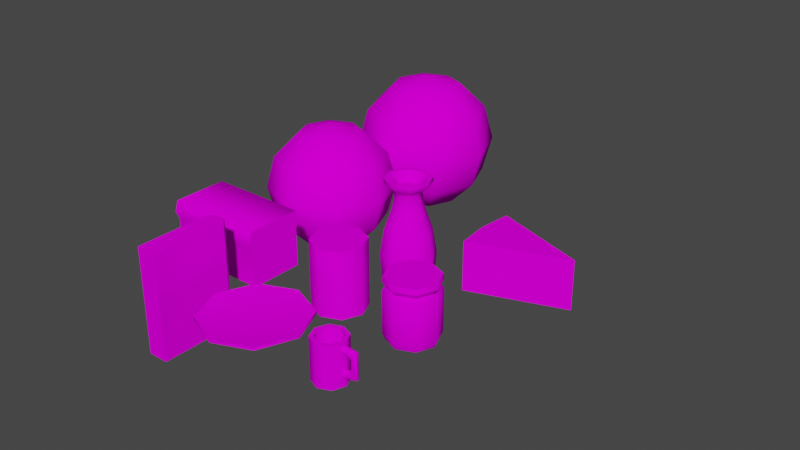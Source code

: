 # Source: items.blend  (saved by Blender 2.92.15; exported with 4.5.12 LTS)
import bpy
from mathutils import Matrix  # noqa: F401  (used for matrix-valued properties, if any)

bpy.ops.wm.read_factory_settings(use_empty=True)
scene = bpy.context.scene
scene.name = 'Scene'

# ---- images (referenced by path relative to the original .blend; pixels are not part of the script)
import os
ASSET_DIR = os.environ.get("B2B_ASSET_DIR", "")  # directory of the original .blend (textures are referenced by path, not embedded)
HERE = os.path.dirname(os.path.abspath(__file__))  # packed textures are extracted next to this script under _unpacked/

def load_image(name, relpath, width, height, colorspace="sRGB"):
    """Load a texture the original file referenced (path relative to the .blend, or extracted next to this script)."""
    p = next((c for c in (os.path.join(HERE, relpath), os.path.join(ASSET_DIR, relpath)) if relpath and os.path.exists(c)), "")
    if p:
        img = bpy.data.images.load(p, check_existing=True)
        img.name = name
    else:  # same state as the original file: an image datablock whose file is absent (Cycles renders it pink)
        img = bpy.data.images.new(name, width, height)
        img.source = "FILE"
        img.filepath = "//" + (relpath or name)
    img.colorspace_settings.name = colorspace
    return img
img_tileset_png = load_image('tileset.png', 'tileset.png', 1024, 1024, 'sRGB')

# ---- materials (node trees are filled in below, after node groups)
mat_material = bpy.data.materials.new('Material')
mat_material.use_transparent_shadow = False

# ---- node groups
ng_auto_smooth = bpy.data.node_groups.new('Auto Smooth', 'GeometryNodeTree')
_s = ng_auto_smooth.interface.new_socket(name='Geometry', in_out='OUTPUT', socket_type='NodeSocketGeometry')
_s = ng_auto_smooth.interface.new_socket(name='Geometry', in_out='INPUT', socket_type='NodeSocketGeometry')
_s = ng_auto_smooth.interface.new_socket(name='Angle', in_out='INPUT', socket_type='NodeSocketFloat')
_s.subtype = 'ANGLE'
_s.min_value = 0.0
_s.max_value = 3.142
ng_auto_smooth.is_modifier = True
_N = ng_auto_smooth.nodes; _L = ng_auto_smooth.links
n0 = _N.new('NodeGroupOutput'); n0.name = 'Group Output'; n0.location = (480, -100)
n1 = _N.new('NodeGroupInput'); n1.name = 'Group Input'; n1.location = (-420, -300)
n2 = _N.new('NodeGroupInput'); n2.name = 'Group Input.001'; n2.location = (-60, -100)
n3 = _N.new('GeometryNodeSetShadeSmooth'); n3.name = 'Set Shade Smooth'; n3.location = (120, -100)
n3.domain = 'EDGE'
n4 = _N.new('GeometryNodeSetShadeSmooth'); n4.name = 'Set Shade Smooth.001'; n4.location = (300, -100)
n5 = _N.new('GeometryNodeInputMeshEdgeAngle'); n5.name = 'Edge Angle'; n5.location = (-420, -220)
n6 = _N.new('GeometryNodeInputEdgeSmooth'); n6.name = 'Is Edge Smooth'; n6.location = (-60, -160)
n7 = _N.new('GeometryNodeInputShadeSmooth'); n7.name = 'Is Face Smooth'; n7.location = (-240, -340)
n8 = _N.new('FunctionNodeBooleanMath'); n8.name = 'Boolean Math'; n8.location = (-60, -220)
n9 = _N.new('FunctionNodeCompare'); n9.name = 'Compare'; n9.location = (-240, -180)
n9.operation = 'LESS_EQUAL'
_L.new(n5.outputs[0], n9.inputs[0])
_L.new(n4.outputs[0], n0.inputs[0])
_L.new(n1.outputs[1], n9.inputs[1])
_L.new(n9.outputs[0], n8.inputs[0])
_L.new(n7.outputs[0], n8.inputs[1])
_L.new(n2.outputs[0], n3.inputs[0])
_L.new(n6.outputs[0], n3.inputs[1])
_L.new(n3.outputs[0], n4.inputs[0])
_L.new(n8.outputs[0], n3.inputs[2])
n0.is_active_output = True

# ---- material node trees
mat_material.use_nodes = True; mat_material.node_tree.nodes.clear()
_N = mat_material.node_tree.nodes; _L = mat_material.node_tree.links
n0 = _N.new('ShaderNodeBsdfPrincipled'); n0.name = 'Principled BSDF'; n0.location = (10, 300)
n0.distribution = 'GGX'
n0.subsurface_method = 'BURLEY'
n0.inputs[2].default_value = 1.0
n0.inputs[3].default_value = 1.45
n0.inputs[13].default_value = 0.0
n0.inputs[27].default_value = (0.0, 0.0, 0.0, 1.0)
n0.inputs[28].default_value = 1.0
n1 = _N.new('ShaderNodeOutputMaterial'); n1.name = 'Material Output'; n1.location = (300, 300)
n2 = _N.new('ShaderNodeTexImage'); n2.name = 'Image Texture'; n2.location = (-338, 319)
n2.image = img_tileset_png
n2.interpolation = 'Closest'
_L.new(n0.outputs[0], n1.inputs[0])
_L.new(n2.outputs[0], n0.inputs[0])
n1.is_active_output = True

# ---- world
world_world = bpy.data.worlds.new('World'); scene.world = world_world
world_world.use_nodes = True; world_world.node_tree.nodes.clear()
_N = world_world.node_tree.nodes; _L = world_world.node_tree.links
n0 = _N.new('ShaderNodeOutputWorld'); n0.name = 'World Output'; n0.location = (300, 300)
n1 = _N.new('ShaderNodeBackground'); n1.name = 'Background'; n1.location = (10, 300)
n1.inputs[0].default_value = (0.05088, 0.05088, 0.05088, 1.0)
_L.new(n1.outputs[0], n0.inputs[0])
n0.is_active_output = True
world_world.color = (0.05088, 0.05088, 0.05088)
world_world.use_sun_shadow = False
world_world.sun_shadow_jitter_overblur = 0.0

# ---- meshes
me_plate = bpy.data.meshes.new('Plate')
me_plate.from_pydata([(3.192e-08, 0.3811, 0.02258), (3.818e-08, 0.2066, -0.04628), (0.2695, 0.2695, 0.02258), (0.1461, 0.1461, -0.04628), (0.3811, -4.807e-08, 0.02258), (0.2066, -5.588e-08, -0.04628), (0.2695, -0.2695, 0.02258), (0.1461, -0.1461, -0.04628), (3.213e-08, -5.96e-08, -0.04628), (3.277e-08, -0.3811, 0.02258), (4.75e-08, -0.2066, -0.04628), (-0.2695, -0.2695, 0.02258), (-0.1461, -0.1461, -0.04628), (-0.3811, -4.807e-08, 0.02258), (-0.2066, -5.588e-08, -0.04628), (-0.2695, 0.2695, 0.02258), (-0.1461, 0.1461, -0.04628), (3.61e-08, 0.2685, -0.01597), (0.1898, 0.1898, -0.01597), (0.2685, -5.147e-08, -0.01597), (0.1898, -0.1898, -0.01597), (4.148e-08, -0.2685, -0.01597), (-0.1898, -0.1898, -0.01597), (-0.2685, -5.147e-08, -0.01597), (-0.1898, 0.1898, -0.01597), (3.249e-08, 0.2695, 0.02648), (3.249e-08, 0.3811, 0.04378), (0.1905, 0.1905, 0.02648), (0.2695, 0.2695, 0.04378), (0.2695, -5.937e-08, 0.02648), (0.3811, -4.802e-08, 0.04378), (0.1905, -0.1905, 0.02648), (0.2695, -0.2695, 0.04378), (4.469e-08, -0.2695, 0.02648), (3.333e-08, -0.3811, 0.04378), (8.928e-09, -8.378e-08, 0.01913), (-0.1905, -0.1905, 0.02648), (-0.2695, -0.2695, 0.04378), (-0.2695, -5.937e-08, 0.02648), (-0.3811, -4.802e-08, 0.04378), (-0.1905, 0.1905, 0.02648), (-0.2695, 0.2695, 0.04378)], [], [(17, 0, 2, 18), (8, 1, 3), (18, 2, 4, 19), (8, 3, 5), (19, 4, 6, 20), (8, 5, 7), (20, 6, 9, 21), (8, 7, 10), (9, 6, 32, 34), (4, 2, 28, 30), (8, 10, 12), (8, 12, 14), (15, 13, 39, 41), (22, 11, 13, 23), (6, 4, 30, 32), (8, 14, 16), (2, 0, 26, 28), (23, 13, 15, 24), (13, 11, 37, 39), (8, 16, 1), (0, 15, 41, 26), (24, 15, 0, 17), (11, 9, 34, 37), (16, 24, 17, 1), (14, 23, 24, 16), (12, 22, 23, 14), (21, 9, 11, 22), (7, 20, 21, 10), (5, 19, 20, 7), (3, 18, 19, 5), (1, 17, 18, 3), (10, 21, 22, 12), (25, 35, 27), (26, 25, 27, 28), (27, 35, 29), (28, 27, 29, 30), (29, 35, 31), (30, 29, 31, 32), (31, 35, 33), (32, 31, 33, 34), (34, 33, 36, 37), (33, 35, 36), (37, 36, 38, 39), (36, 35, 38), (39, 38, 40, 41), (38, 35, 40), (41, 40, 25, 26), (40, 35, 25)])
me_plate.polygons.foreach_set('use_smooth', [True] * 48)
_k = set([(0, 2), (0, 15), (1, 3), (1, 16), (2, 4), (3, 5), (4, 6), (5, 7), (6, 9), (7, 10), (9, 11), (10, 12), (11, 13), (12, 14), (13, 15), (14, 16), (26, 28), (26, 41), (28, 30), (30, 32), (32, 34), (34, 37), (37, 39), (39, 41)])
me_plate.attributes.new('sharp_edge', 'BOOLEAN', 'EDGE').data.foreach_set('value', [ (min(e.vertices), max(e.vertices)) in _k for e in me_plate.edges])
_uv = me_plate.uv_layers.new(name='UVMap')
_uv.uv.foreach_set('vector', [0.007812, 0.9922, 0.007812, 0.9922, 0.007812, 0.9922, 0.007812, 0.9922, 0.007812, 0.9922, 0.007812, 0.9922, 0.007812, 0.9922, 0.007812, 0.9922, 0.007812, 0.9922, 0.007812, 0.9922, 0.007812, 0.9922, 0.007812, 0.9922, 0.007812, 0.9922, 0.007812, 0.9922, 0.007812, 0.9922, 0.007812, 0.9922, 0.007812, 0.9922, 0.007812, 0.9922, 0.007812, 0.9922, 0.007812, 0.9922, 0.007812, 0.9922, 0.007812, 0.9922, 0.007812, 0.9922, 0.007812, 0.9922, 0.007812, 0.9922, 0.007812, 0.9922, 0.007812, 0.9922, 0.007812, 0.9922, 0.007812, 0.9922, 0.007812, 0.9922, 0.007812, 0.9922, 0.007812, 0.9922, 0.007812, 0.9922, 0.007812, 0.9922, 0.007812, 0.9922, 0.007812, 0.9922, 0.007812, 0.9922, 0.007812, 0.9922, 0.007812, 0.9922, 0.007812, 0.9922, 0.007812, 0.9922, 0.007812, 0.9922, 0.007812, 0.9922, 0.007812, 0.9922, 0.007812, 0.9922, 0.007812, 0.9922, 0.007812, 0.9922, 0.007812, 0.9922, 0.007812, 0.9922, 0.007812, 0.9922, 0.007812, 0.9922, 0.007812, 0.9922, 0.007812, 0.9922, 0.007812, 0.9922, 0.007812, 0.9922, 0.007812, 0.9922, 0.007812, 0.9922, 0.007812, 0.9922, 0.007812, 0.9922, 0.007812, 0.9922, 0.007812, 0.9922, 0.007812, 0.9922, 0.007812, 0.9922, 0.007812, 0.9922, 0.007812, 0.9922, 0.007812, 0.9922, 0.007812, 0.9922, 0.007812, 0.9922, 0.007812, 0.9922, 0.007812, 0.9922, 0.007812, 0.9922, 0.007812, 0.9922, 0.007812, 0.9922, 0.007812, 0.9922, 0.007812, 0.9922, 0.007812, 0.9922, 0.007812, 0.9922, 0.007812, 0.9922, 0.007812, 0.9922, 0.007812, 0.9922, 0.007812, 0.9922, 0.007812, 0.9922, 0.007812, 0.9922, 0.007812, 0.9922, 0.007812, 0.9922, 0.007812, 0.9922, 0.007812, 0.9922, 0.007812, 0.9922, 0.007812, 0.9922, 0.007812, 0.9922, 0.007812, 0.9922, 0.007812, 0.9922, 0.007812, 0.9922, 0.007812, 0.9922, 0.007812, 0.9922, 0.007812, 0.9922, 0.007812, 0.9922, 0.007812, 0.9922, 0.007812, 0.9922, 0.007812, 0.9922, 0.007812, 0.9922, 0.007812, 0.9922, 0.007812, 0.9922, 0.007812, 0.9922, 0.007812, 0.9922, 0.007812, 0.9922, 0.007812, 0.9922, 0.007812, 0.9922, 0.007812, 0.9922, 0.007812, 0.9922, 0.007812, 0.9922, 0.007812, 0.9922, 0.007812, 0.9922, 0.007812, 0.9922, 0.007812, 0.9922, 0.007812, 0.9922, 0.007812, 0.9922, 0.007812, 0.9922, 0.007812, 0.9922, 0.007812, 0.9922, 0.2068, 0.8797, 0.1875, 0.9375, 0.1682, 0.8797, 0.2188, 0.875, 0.2031, 0.8906, 0.1719, 0.8906, 0.1562, 0.875, 0.1682, 0.8797, 0.1875, 0.9375, 0.1297, 0.9182, 0.1562, 0.875, 0.1719, 0.8906, 0.1406, 0.9219, 0.125, 0.9062, 0.1297, 0.9182, 0.1875, 0.9375, 0.1297, 0.9568, 0.125, 0.9062, 0.1406, 0.9219, 0.1406, 0.9531, 0.125, 0.9688, 0.1297, 0.9568, 0.1875, 0.9375, 0.1682, 0.9953, 0.125, 0.9688, 0.1406, 0.9531, 0.1719, 0.9844, 0.1562, 1.0, 0.1562, 1.0, 0.1719, 0.9844, 0.2031, 0.9844, 0.2188, 1.0, 0.1682, 0.9953, 0.1875, 0.9375, 0.2068, 0.9953, 0.2188, 1.0, 0.2031, 0.9844, 0.2344, 0.9531, 0.25, 0.9688, 0.2068, 0.9953, 0.1875, 0.9375, 0.2453, 0.9568, 0.25, 0.9688, 0.2344, 0.9531, 0.2344, 0.9219, 0.25, 0.9062, 0.2453, 0.9568, 0.1875, 0.9375, 0.2453, 0.9182, 0.25, 0.9062, 0.2344, 0.9219, 0.2031, 0.8906, 0.2188, 0.875, 0.2453, 0.9182, 0.1875, 0.9375, 0.2068, 0.8797])
me_plate.materials.append(mat_material)
me_plate.use_remesh_fix_poles = True
me_plate.use_remesh_preserve_attributes = False
me_plate.use_mirror_vertex_groups = False
me_plate.update()
me_mug = bpy.data.meshes.new('Mug')
me_mug.from_pydata([(3.505e-09, 0.124, -0.1593), (-6.334e-10, 0.124, 0.1489), (0.0877, 0.0877, -0.1593), (0.0877, 0.0877, 0.1489), (0.124, -5.364e-09, -0.1593), (0.124, -5.364e-09, 0.1489), (0.0877, -0.0877, -0.1593), (0.0877, -0.0877, 0.1489), (-7.338e-09, -0.124, -0.1593), (-1.148e-08, -0.124, 0.1489), (-0.0877, -0.0877, -0.1593), (-0.0877, -0.0877, 0.1489), (-0.124, 1.537e-09, -0.1593), (-0.124, 1.537e-09, 0.1489), (-0.0877, 0.0877, -0.1593), (-0.0877, 0.0877, 0.1489), (0.06776, 0.06776, 0.1489), (-4.894e-10, 0.09583, 0.1489), (0.09583, -3.646e-09, 0.1489), (0.06776, -0.06776, 0.1489), (-8.868e-09, -0.09583, 0.1489), (-0.06776, -0.06776, 0.1489), (-0.09583, 1.686e-09, 0.1489), (-0.06776, 0.06776, 0.1489), (0.06776, 0.06776, -0.1262), (1.32e-08, 0.09583, -0.1262), (0.09583, -3.646e-09, -0.1262), (0.06776, -0.06776, -0.1262), (4.818e-09, -0.09583, -0.1262), (-0.06776, -0.06776, -0.1262), (-0.09583, 1.686e-09, -0.1262), (-0.06776, 0.06776, -0.1262), (0.1075, 0.02453, -0.08165), (0.1061, 0.02518, 0.1013), (0.1075, 0.01734, -0.1), (0.1061, 0.01781, 0.1202), (0.1075, 5.201e-09, -0.105), (0.1061, -5.044e-09, 0.1253), (0.1075, -0.01734, -0.1), (0.1061, -0.01781, 0.1202), (0.1075, -0.02453, -0.08165), (0.1061, -0.02518, 0.1013), (0.1075, -0.01734, -0.0604), (0.1061, -0.01781, 0.0795), (0.1074, 1.811e-10, -0.05048), (0.1061, 2.912e-09, 0.06931), (0.1075, 0.01734, -0.0604), (0.1061, 0.01781, 0.0795), (0.1962, 0.02209, -0.05362), (0.1962, 0.02209, 0.08576), (0.2118, 0.01562, 0.11), (0.2118, 0.01562, -0.07175), (0.2182, -6.045e-10, 0.1169), (0.2182, -6.045e-10, -0.07798), (0.2118, -0.01562, 0.11), (0.2118, -0.01562, -0.07175), (0.1962, -0.02209, 0.08576), (0.1962, -0.02209, -0.05362), (0.1805, -0.01562, 0.05873), (0.1805, -0.01562, -0.02659), (0.1741, 6.992e-10, 0.05873), (0.1741, 6.992e-10, -0.02659), (0.1805, 0.01562, 0.05873), (0.1805, 0.01562, -0.02659)], [], [(0, 1, 3, 2), (2, 3, 5, 4), (4, 5, 7, 6), (6, 7, 9, 8), (8, 9, 11, 10), (10, 11, 13, 12), (5, 3, 16, 18), (12, 13, 15, 14), (14, 15, 1, 0), (0, 2, 4, 6, 8, 10, 12, 14), (22, 21, 29, 30), (11, 9, 20, 21), (1, 15, 23, 17), (3, 1, 17, 16), (7, 5, 18, 19), (13, 11, 21, 22), (9, 7, 19, 20), (15, 13, 22, 23), (24, 25, 31, 30, 29, 28, 27, 26), (20, 19, 27, 28), (18, 16, 24, 26), (23, 22, 30, 31), (21, 20, 28, 29), (19, 18, 26, 27), (16, 17, 25, 24), (17, 23, 31, 25), (49, 33, 35, 50), (50, 35, 37, 52), (52, 37, 39, 54), (54, 39, 41, 56), (56, 41, 43, 58), (58, 43, 45, 60), (35, 33, 47, 45, 43, 41, 39, 37), (60, 45, 47, 62), (62, 47, 33, 49), (32, 34, 36, 38, 40, 42, 44, 46), (46, 63, 48, 32), (63, 62, 49, 48), (44, 61, 63, 46), (61, 60, 62, 63), (42, 59, 61, 44), (59, 58, 60, 61), (40, 57, 59, 42), (57, 56, 58, 59), (38, 55, 57, 40), (55, 54, 56, 57), (36, 53, 55, 38), (53, 52, 54, 55), (34, 51, 53, 36), (51, 50, 52, 53), (32, 48, 51, 34), (48, 49, 50, 51)])
me_mug.polygons.foreach_set('use_smooth', [True] * 52)
_uv = me_mug.uv_layers.new(name='UVMap')
_uv.uv.foreach_set('vector', [0.007812, 0.9922, 0.007812, 0.9922, 0.007812, 0.9922, 0.007812, 0.9922, 0.007812, 0.9922, 0.007812, 0.9922, 0.007812, 0.9922, 0.007812, 0.9922, 0.007812, 0.9922, 0.007812, 0.9922, 0.007812, 0.9922, 0.007812, 0.9922, 0.007812, 0.9922, 0.007812, 0.9922, 0.007812, 0.9922, 0.007812, 0.9922, 0.007812, 0.9922, 0.007812, 0.9922, 0.007812, 0.9922, 0.007812, 0.9922, 0.007812, 0.9922, 0.007812, 0.9922, 0.007812, 0.9922, 0.007812, 0.9922, 0.007812, 0.9922, 0.007812, 0.9922, 0.007812, 0.9922, 0.007812, 0.9922, 0.007812, 0.9922, 0.007812, 0.9922, 0.007812, 0.9922, 0.007812, 0.9922, 0.007812, 0.9922, 0.007812, 0.9922, 0.007812, 0.9922, 0.007812, 0.9922, 0.007812, 0.9922, 0.007812, 0.9922, 0.007812, 0.9922, 0.007812, 0.9922, 0.007812, 0.9922, 0.007812, 0.9922, 0.007812, 0.9922, 0.007812, 0.9922, 0.007812, 0.9922, 0.007812, 0.9922, 0.007812, 0.9922, 0.007812, 0.9922, 0.007812, 0.9922, 0.007812, 0.9922, 0.007812, 0.9922, 0.007812, 0.9922, 0.007812, 0.9922, 0.007812, 0.9922, 0.007812, 0.9922, 0.007812, 0.9922, 0.007812, 0.9922, 0.007812, 0.9922, 0.007812, 0.9922, 0.007812, 0.9922, 0.007812, 0.9922, 0.007812, 0.9922, 0.007812, 0.9922, 0.007812, 0.9922, 0.007812, 0.9922, 0.007812, 0.9922, 0.007812, 0.9922, 0.007812, 0.9922, 0.007812, 0.9922, 0.007812, 0.9922, 0.007812, 0.9922, 0.007812, 0.9922, 0.007812, 0.9922, 0.007812, 0.9922, 0.007812, 0.9922, 0.007812, 0.9922, 0.007812, 0.9922, 0.007812, 0.9922, 0.007812, 0.9922, 0.007812, 0.9922, 0.007812, 0.9922, 0.007812, 0.9922, 0.007812, 0.9922, 0.007812, 0.9922, 0.007812, 0.9922, 0.007812, 0.9922, 0.007812, 0.9922, 0.007812, 0.9922, 0.007812, 0.9922, 0.007812, 0.9922, 0.007812, 0.9922, 0.007812, 0.9922, 0.007812, 0.9922, 0.007812, 0.9922, 0.007812, 0.9922, 0.007812, 0.9922, 0.007812, 0.9922, 0.007812, 0.9922, 0.007812, 0.9922, 0.007812, 0.9922, 0.007812, 0.9922, 0.007812, 0.9922, 0.007812, 0.9922, 0.007812, 0.9922, 0.007812, 0.9922, 0.007812, 0.9922, 0.007812, 0.9922, 0.007812, 0.9922, 0.007812, 0.9922, 0.007812, 0.9922, 0.007812, 0.9922, 0.007812, 0.9922, 0.007812, 0.9922, 0.007812, 0.9922, 0.007812, 0.9922, 0.007812, 0.9922, 0.007812, 0.9922, 0.007812, 0.9922, 0.007812, 0.9922, 0.007812, 0.9922, 0.007812, 0.9922, 0.007812, 0.9922, 0.007812, 0.9922, 0.007812, 0.9922, 0.007812, 0.9922, 0.007812, 0.9922, 0.007812, 0.9922, 0.007812, 0.9922, 0.007812, 0.9922, 0.007812, 0.9922, 0.007812, 0.9922, 0.007812, 0.9922, 0.007812, 0.9922, 0.007812, 0.9922, 0.007812, 0.9922, 0.007812, 0.9922, 0.007812, 0.9922, 0.007812, 0.9922, 0.007812, 0.9922, 0.007812, 0.9922, 0.007812, 0.9922, 0.007812, 0.9922, 0.007812, 0.9922, 0.007812, 0.9922, 0.007812, 0.9922, 0.007812, 0.9922, 0.007812, 0.9922, 0.007812, 0.9922, 0.007812, 0.9922, 0.007812, 0.9922, 0.007812, 0.9922, 0.007812, 0.9922, 0.007812, 0.9922, 0.007812, 0.9922, 0.007812, 0.9922, 0.007812, 0.9922, 0.007812, 0.9922, 0.007812, 0.9922, 0.007812, 0.9922, 0.007812, 0.9922, 0.007812, 0.9922, 0.007812, 0.9922, 0.007812, 0.9922, 0.007812, 0.9922, 0.007812, 0.9922, 0.007812, 0.9922, 0.007812, 0.9922, 0.007812, 0.9922, 0.007812, 0.9922, 0.007812, 0.9922, 0.007812, 0.9922, 0.007812, 0.9922, 0.007812, 0.9922, 0.007812, 0.9922, 0.007812, 0.9922, 0.007812, 0.9922, 0.007812, 0.9922, 0.007812, 0.9922, 0.007812, 0.9922, 0.007812, 0.9922, 0.007812, 0.9922, 0.007812, 0.9922, 0.007812, 0.9922, 0.007812, 0.9922, 0.007812, 0.9922, 0.007812, 0.9922, 0.007812, 0.9922, 0.007812, 0.9922, 0.007812, 0.9922, 0.007812, 0.9922, 0.007812, 0.9922, 0.007812, 0.9922, 0.007812, 0.9922, 0.007812, 0.9922, 0.007812, 0.9922, 0.007812, 0.9922, 0.007812, 0.9922, 0.007812, 0.9922, 0.007812, 0.9922, 0.007812, 0.9922, 0.007812, 0.9922, 0.007812, 0.9922, 0.007812, 0.9922, 0.007812, 0.9922, 0.007812, 0.9922, 0.007812, 0.9922, 0.007812, 0.9922, 0.007812, 0.9922, 0.007812, 0.9922, 0.007812, 0.9922, 0.007812, 0.9922, 0.007812, 0.9922, 0.007812, 0.9922, 0.007812, 0.9922, 0.007812, 0.9922, 0.007812, 0.9922, 0.007812, 0.9922, 0.007812, 0.9922, 0.007812, 0.9922, 0.007812, 0.9922, 0.007812, 0.9922, 0.007812, 0.9922, 0.007812, 0.9922, 0.007812, 0.9922])
me_mug.materials.append(mat_material)
me_mug.use_remesh_fix_poles = True
me_mug.use_remesh_preserve_attributes = False
me_mug.use_mirror_vertex_groups = False
me_mug.update()
me_book = bpy.data.meshes.new('Book')
me_book.from_pydata([(-0.07749, -0.3019, 0.3998), (-0.07749, -0.3019, -0.3998), (-0.07749, 0.2726, 0.3998), (-0.07749, 0.2726, -0.3998), (0.07749, -0.3019, 0.3998), (0.07749, -0.3019, -0.3998), (0.07749, 0.2726, 0.3998), (0.07749, 0.2726, -0.3998), (-0.0475, 0.3088, 0.397), (-0.0475, 0.3088, -0.397), (0.0475, 0.3088, 0.397), (0.0475, 0.3088, -0.397)], [], [(0, 2, 3, 1), (3, 9, 11, 7), (6, 4, 5, 7), (4, 0, 1, 5), (2, 0, 4, 6), (7, 5, 1, 3), (8, 10, 11, 9), (2, 8, 9, 3), (7, 11, 10, 6), (6, 10, 8, 2)])
me_book.polygons.foreach_set('use_smooth', [True] * 10)
_k = set([(2, 3), (6, 7)])
me_book.attributes.new('sharp_edge', 'BOOLEAN', 'EDGE').data.foreach_set('value', [ (min(e.vertices), max(e.vertices)) in _k for e in me_book.edges])
_uv = me_book.uv_layers.new(name='UVMap')
_uv.uv.foreach_set('vector', [0.07031, 0.9922, 0.07031, 0.9922, 0.07031, 0.9922, 0.07031, 0.9922, 0.007812, 0.9922, 0.007812, 0.9922, 0.007812, 0.9922, 0.007812, 0.9922, 0.0, 0.875, 0.125, 0.875, 0.125, 0.75, 0.0, 0.75, 0.007812, 0.9922, 0.007812, 0.9922, 0.007812, 0.9922, 0.007812, 0.9922, 0.007812, 0.9922, 0.007812, 0.9922, 0.007812, 0.9922, 0.007812, 0.9922, 0.007812, 0.9922, 0.007812, 0.9922, 0.007812, 0.9922, 0.007812, 0.9922, 0.07031, 0.9922, 0.07031, 0.9922, 0.07031, 0.9922, 0.07031, 0.9922, 0.07031, 0.9922, 0.07031, 0.9922, 0.07031, 0.9922, 0.07031, 0.9922, 0.07031, 0.9922, 0.07031, 0.9922, 0.07031, 0.9922, 0.07031, 0.9922, 0.007812, 0.9922, 0.007812, 0.9922, 0.007812, 0.9922, 0.007812, 0.9922])
me_book.materials.append(mat_material)
me_book.use_remesh_fix_poles = True
me_book.use_remesh_preserve_attributes = False
me_book.use_mirror_vertex_groups = False
me_book.update()
me_jar = bpy.data.meshes.new('Jar')
me_jar.from_pydata([(0.0, 0.1816, -0.25), (0.0, 0.1938, 0.2198), (0.1284, 0.1284, -0.25), (0.1371, 0.1371, 0.2198), (0.1816, -1.342e-08, -0.25), (0.1938, -1.031e-08, 0.2198), (0.1284, -0.1284, -0.25), (0.1371, -0.1371, 0.2198), (-1.588e-08, -0.1816, -0.25), (-1.695e-08, -0.1938, 0.2198), (-0.1284, -0.1284, -0.25), (-0.1371, -0.1371, 0.2198), (-0.1816, -3.316e-09, -0.25), (-0.1938, 4.727e-10, 0.2198), (-0.1284, 0.1284, -0.25), (-0.1371, 0.1371, 0.2198), (0.0, 0.2, 0.1129), (0.1414, 0.1414, 0.1129), (0.2, -8.742e-09, 0.1129), (0.1414, -0.1414, 0.1129), (-1.748e-08, -0.2, 0.1129), (-0.1414, -0.1414, 0.1129), (-0.2, 2.385e-09, 0.1129), (-0.1414, 0.1414, 0.1129), (0.0, 0.2, 0.179), (0.1414, 0.1414, 0.179), (0.2, -8.742e-09, 0.179), (0.1414, -0.1414, 0.179), (-1.748e-08, -0.2, 0.179), (-0.1414, -0.1414, 0.179), (-0.2, 2.385e-09, 0.179), (-0.1414, 0.1414, 0.179), (0.1272, 0.1272, 0.146), (0.1799, -1.858e-09, 0.146), (0.1272, -0.1272, 0.146), (-1.572e-08, -0.1799, 0.146), (-0.1272, -0.1272, 0.146), (-0.1799, 8.149e-09, 0.146), (-0.1272, 0.1272, 0.146), (0.0, 0.1799, 0.146), (0.1414, 0.1414, -0.2076), (0.2, -8.742e-09, -0.2076), (0.1414, -0.1414, -0.2076), (-1.748e-08, -0.2, -0.2076), (-0.1414, -0.1414, -0.2076), (-0.2, 2.385e-09, -0.2076), (-0.1414, 0.1414, -0.2076), (0.0, 0.2, -0.2076)], [], [(24, 1, 3, 25), (25, 3, 5, 26), (26, 5, 7, 27), (27, 7, 9, 28), (28, 9, 11, 29), (29, 11, 13, 30), (3, 1, 15, 13, 11, 9, 7, 5), (30, 13, 15, 31), (31, 15, 1, 24), (0, 2, 4, 6, 8, 10, 12, 14), (46, 23, 16, 47), (45, 22, 23, 46), (44, 21, 22, 45), (43, 20, 21, 44), (42, 19, 20, 43), (41, 18, 19, 42), (40, 17, 18, 41), (47, 16, 17, 40), (38, 31, 24, 39), (37, 30, 31, 38), (36, 29, 30, 37), (35, 28, 29, 36), (34, 27, 28, 35), (33, 26, 27, 34), (32, 25, 26, 33), (39, 24, 25, 32), (16, 39, 32, 17), (17, 32, 33, 18), (18, 33, 34, 19), (19, 34, 35, 20), (20, 35, 36, 21), (21, 36, 37, 22), (22, 37, 38, 23), (23, 38, 39, 16), (0, 47, 40, 2), (2, 40, 41, 4), (4, 41, 42, 6), (6, 42, 43, 8), (8, 43, 44, 10), (10, 44, 45, 12), (12, 45, 46, 14), (14, 46, 47, 0)])
me_jar.polygons.foreach_set('use_smooth', [True] * 42)
_k = set([(24, 25), (24, 31), (25, 26), (26, 27), (27, 28), (28, 29), (29, 30), (30, 31), (32, 33), (32, 39), (33, 34), (34, 35), (35, 36), (36, 37), (37, 38), (38, 39)])
me_jar.attributes.new('sharp_edge', 'BOOLEAN', 'EDGE').data.foreach_set('value', [ (min(e.vertices), max(e.vertices)) in _k for e in me_jar.edges])
_uv = me_jar.uv_layers.new(name='UVMap')
_uv.uv.foreach_set('vector', [0.3049, 0.9844, 0.3049, 1.0, 0.2656, 1.0, 0.2656, 0.9844, 0.2656, 0.9844, 0.2656, 1.0, 0.25, 1.0, 0.25, 0.9844, 0.3676, 0.9844, 0.3676, 1.0, 0.3676, 1.0, 0.3676, 0.9844, 0.3676, 0.9844, 0.3676, 1.0, 0.3676, 1.0, 0.3676, 0.9844, 0.3676, 0.9844, 0.3676, 1.0, 0.3676, 1.0, 0.3676, 0.9844, 0.3676, 0.9844, 0.3676, 1.0, 0.3529, 1.0, 0.3529, 0.9844, 0.2573, 0.9922, 0.2573, 0.9922, 0.2573, 0.9922, 0.2573, 0.9922, 0.2573, 0.9922, 0.2573, 0.9922, 0.2573, 0.9922, 0.2573, 0.9922, 0.3529, 0.9844, 0.3529, 1.0, 0.3529, 1.0, 0.3529, 0.9844, 0.3529, 0.9844, 0.3529, 1.0, 0.3049, 1.0, 0.3049, 0.9844, 0.2734, 0.8828, 0.2734, 0.8828, 0.2734, 0.8828, 0.2734, 0.8828, 0.2734, 0.8828, 0.2734, 0.8828, 0.2734, 0.8828, 0.2734, 0.8828, 0.3529, 0.8817, 0.3529, 0.9821, 0.3049, 0.9821, 0.3049, 0.8817, 0.3529, 0.8817, 0.3529, 0.9821, 0.3529, 0.9821, 0.3529, 0.8817, 0.3676, 0.8817, 0.3676, 0.9821, 0.3529, 0.9821, 0.3529, 0.8817, 0.3676, 0.8817, 0.3676, 0.9821, 0.3676, 0.9821, 0.3676, 0.8817, 0.3676, 0.8817, 0.3676, 0.9821, 0.3676, 0.9821, 0.3676, 0.8817, 0.3676, 0.8817, 0.3676, 0.9821, 0.3676, 0.9821, 0.3676, 0.8817, 0.2656, 0.8817, 0.2656, 0.9821, 0.25, 0.9821, 0.25, 0.8817, 0.3049, 0.8817, 0.3049, 0.9821, 0.2656, 0.9821, 0.2656, 0.8817, 0.3529, 0.9829, 0.3529, 0.9844, 0.3049, 0.9844, 0.3049, 0.9829, 0.3529, 0.9829, 0.3529, 0.9844, 0.3529, 0.9844, 0.3529, 0.9829, 0.3676, 0.9829, 0.3676, 0.9844, 0.3529, 0.9844, 0.3529, 0.9829, 0.3676, 0.9829, 0.3676, 0.9844, 0.3676, 0.9844, 0.3676, 0.9829, 0.3676, 0.9829, 0.3676, 0.9844, 0.3676, 0.9844, 0.3676, 0.9829, 0.3676, 0.9829, 0.3676, 0.9844, 0.3676, 0.9844, 0.3676, 0.9829, 0.2656, 0.9829, 0.2656, 0.9844, 0.25, 0.9844, 0.25, 0.9829, 0.3049, 0.9829, 0.3049, 0.9844, 0.2656, 0.9844, 0.2656, 0.9829, 0.3049, 0.9802, 0.3049, 0.9829, 0.2656, 0.9829, 0.2656, 0.9802, 0.2656, 0.9802, 0.2656, 0.9829, 0.25, 0.9829, 0.25, 0.9802, 0.3676, 0.9802, 0.3676, 0.9829, 0.3676, 0.9829, 0.3676, 0.9802, 0.3676, 0.9802, 0.3676, 0.9829, 0.3676, 0.9829, 0.3676, 0.9802, 0.3676, 0.9802, 0.3676, 0.9829, 0.3676, 0.9829, 0.3676, 0.9802, 0.3676, 0.9802, 0.3676, 0.9829, 0.3529, 0.9829, 0.3529, 0.9802, 0.3529, 0.9802, 0.3529, 0.9829, 0.3529, 0.9829, 0.3529, 0.9802, 0.3529, 0.9802, 0.3529, 0.9829, 0.3049, 0.9829, 0.3049, 0.9802, 0.3049, 0.875, 0.3049, 0.8817, 0.2656, 0.8817, 0.2656, 0.875, 0.2656, 0.875, 0.2656, 0.8817, 0.25, 0.8817, 0.25, 0.875, 0.3676, 0.875, 0.3676, 0.8817, 0.3676, 0.8817, 0.3676, 0.875, 0.3676, 0.875, 0.3676, 0.8817, 0.3676, 0.8817, 0.3676, 0.875, 0.3676, 0.875, 0.3676, 0.8817, 0.3676, 0.8817, 0.3676, 0.875, 0.3676, 0.875, 0.3676, 0.8817, 0.3529, 0.8817, 0.3529, 0.875, 0.3529, 0.875, 0.3529, 0.8817, 0.3529, 0.8817, 0.3529, 0.875, 0.3529, 0.875, 0.3529, 0.8817, 0.3049, 0.8817, 0.3049, 0.875])
me_jar.materials.append(mat_material)
me_jar.use_remesh_fix_poles = True
me_jar.use_remesh_preserve_attributes = False
me_jar.use_mirror_vertex_groups = False
me_jar.update()
me_can = bpy.data.meshes.new('Can')
me_can.from_pydata([(0.0, 0.2, -0.25), (0.0, 0.2, 0.2625), (0.1414, 0.1414, -0.25), (0.1414, 0.1414, 0.2625), (0.2, -8.742e-09, -0.25), (0.2, -8.742e-09, 0.2625), (0.1414, -0.1414, -0.25), (0.1414, -0.1414, 0.2625), (-1.748e-08, -0.2, -0.25), (-1.748e-08, -0.2, 0.2625), (-0.1414, -0.1414, -0.25), (-0.1414, -0.1414, 0.2625), (-0.2, 2.385e-09, -0.25), (-0.2, 2.385e-09, 0.2625), (-0.1414, 0.1414, -0.25), (-0.1414, 0.1414, 0.2625)], [], [(0, 1, 3, 2), (2, 3, 5, 4), (4, 5, 7, 6), (6, 7, 9, 8), (8, 9, 11, 10), (10, 11, 13, 12), (3, 1, 15, 13, 11, 9, 7, 5), (12, 13, 15, 14), (14, 15, 1, 0), (0, 2, 4, 6, 8, 10, 12, 14)])
me_can.polygons.foreach_set('use_smooth', [True] * 10)
_uv = me_can.uv_layers.new(name='UVMap')
_uv.uv.foreach_set('vector', [0.4927, 0.875, 0.4927, 1.0, 0.4927, 1.0, 0.4927, 0.875, 0.4927, 0.875, 0.4927, 1.0, 0.4927, 1.0, 0.4927, 0.875, 0.4927, 0.875, 0.4927, 1.0, 0.4927, 1.0, 0.4927, 0.875, 0.4927, 0.875, 0.4927, 1.0, 0.4844, 1.0, 0.4844, 0.875, 0.4844, 0.875, 0.4844, 1.0, 0.4688, 1.0, 0.4688, 0.875, 0.4688, 0.875, 0.4688, 1.0, 0.4375, 1.0, 0.4375, 0.875, 0.3828, 0.9922, 0.3828, 0.9922, 0.3828, 0.9922, 0.3828, 0.9922, 0.3828, 0.9922, 0.3828, 0.9922, 0.3828, 0.9922, 0.3828, 0.9922, 0.4375, 0.875, 0.4375, 1.0, 0.4062, 1.0, 0.4062, 0.875, 0.4062, 0.875, 0.4062, 1.0, 0.375, 1.0, 0.375, 0.875, 0.3828, 0.9922, 0.3828, 0.9922, 0.3828, 0.9922, 0.3828, 0.9922, 0.3828, 0.9922, 0.3828, 0.9922, 0.3828, 0.9922, 0.3828, 0.9922])
me_can.materials.append(mat_material)
me_can.use_remesh_fix_poles = True
me_can.use_remesh_preserve_attributes = False
me_can.use_mirror_vertex_groups = False
me_can.update()
me_bread = bpy.data.meshes.new('Bread')
me_bread.from_pydata([(-0.3856, -0.2104, -0.2479), (-0.3856, -0.2104, 0.04419), (-0.3856, 0.2104, -0.2479), (-0.3856, 0.2104, 0.04419), (0.3856, -0.2104, -0.2479), (0.3856, -0.2104, 0.04419), (0.3856, 0.2104, -0.2479), (0.3856, 0.2104, 0.04419), (-0.3856, -0.24, 0.1087), (-0.3856, 0.24, 0.1087), (0.3856, 0.24, 0.1087), (0.3856, -0.24, 0.1087), (-0.3856, -0.2136, 0.1914), (-0.3856, 0.2136, 0.1914), (0.3856, 0.2136, 0.1914), (0.3856, -0.2136, 0.1914)], [], [(0, 1, 3, 2), (2, 3, 7, 6), (6, 7, 5, 4), (4, 5, 1, 0), (2, 6, 4, 0), (5, 7, 10, 11), (9, 8, 12, 13), (3, 1, 8, 9), (1, 5, 11, 8), (7, 3, 9, 10), (14, 13, 12, 15), (8, 11, 15, 12), (10, 9, 13, 14), (11, 10, 14, 15)])
me_bread.polygons.foreach_set('use_smooth', [True] * 14)
_uv = me_bread.uv_layers.new(name='UVMap')
_uv.uv.foreach_set('vector', [0.02344, 0.9766, 0.02344, 0.9766, 0.02344, 0.9766, 0.02344, 0.9766, 0.007812, 0.9766, 0.007812, 0.9766, 0.007812, 0.9766, 0.007812, 0.9766, 0.02344, 0.9766, 0.02344, 0.9766, 0.02344, 0.9766, 0.02344, 0.9766, 0.007812, 0.9766, 0.007812, 0.9766, 0.007812, 0.9766, 0.007812, 0.9766, 0.007812, 0.9766, 0.007812, 0.9766, 0.007812, 0.9766, 0.007812, 0.9766, 0.02344, 0.9766, 0.02344, 0.9766, 0.02344, 0.9766, 0.02344, 0.9766, 0.02344, 0.9766, 0.02344, 0.9766, 0.02344, 0.9766, 0.02344, 0.9766, 0.02344, 0.9766, 0.02344, 0.9766, 0.02344, 0.9766, 0.02344, 0.9766, 0.007812, 0.9766, 0.007812, 0.9766, 0.007812, 0.9766, 0.007812, 0.9766, 0.007812, 0.9766, 0.007812, 0.9766, 0.007812, 0.9766, 0.007812, 0.9766, 0.007812, 0.9766, 0.007812, 0.9766, 0.007812, 0.9766, 0.007812, 0.9766, 0.007812, 0.9766, 0.007812, 0.9766, 0.007812, 0.9766, 0.007812, 0.9766, 0.007812, 0.9766, 0.007812, 0.9766, 0.007812, 0.9766, 0.007812, 0.9766, 0.02344, 0.9766, 0.02344, 0.9766, 0.02344, 0.9766, 0.02344, 0.9766])
me_bread.materials.append(mat_material)
me_bread.use_remesh_fix_poles = True
me_bread.use_remesh_preserve_attributes = False
me_bread.use_mirror_vertex_groups = False
me_bread.update()
me_waze = bpy.data.meshes.new('Waze')
me_waze.from_pydata([(-4.897e-10, 0.1893, -0.3559), (-8.709e-10, 0.1757, 0.04799), (0.1339, 0.1339, -0.3559), (0.1242, 0.1242, 0.04799), (0.1893, -8.276e-09, -0.3559), (0.1757, -7.68e-09, 0.04799), (0.1339, -0.1339, -0.3559), (0.1242, -0.1242, 0.04799), (-1.704e-08, -0.1893, -0.3559), (-1.623e-08, -0.1757, 0.04799), (-0.1339, -0.1339, -0.3559), (-0.1242, -0.1242, 0.04799), (-0.1893, 2.258e-09, -0.3559), (-0.1757, 2.095e-09, 0.04799), (-0.1339, 0.1339, -0.3559), (-0.1242, 0.1242, 0.04799), (-1.176e-10, 0.1669, -0.3951), (0.118, 0.118, -0.3951), (0.1669, -7.296e-09, -0.3951), (0.118, -0.118, -0.3951), (-1.471e-08, -0.1669, -0.3951), (-0.118, -0.118, -0.3951), (-0.1669, 1.99e-09, -0.3951), (-0.118, 0.118, -0.3951), (0.08436, 0.08436, 0.2129), (-3.127e-09, 0.1193, 0.2129), (0.1193, -4.558e-08, 0.2129), (0.08436, -0.08436, 0.2129), (-1.356e-08, -0.1193, 0.2129), (-0.08436, -0.08436, 0.2129), (-0.1193, -3.894e-08, 0.2129), (-0.08436, 0.08436, 0.2129), (0.06935, 0.06935, 0.3348), (-4.697e-09, 0.09807, 0.3348), (0.09807, -3.747e-08, 0.3348), (0.06935, -0.06935, 0.3348), (-1.327e-08, -0.09807, 0.3348), (-0.06935, -0.06935, 0.3348), (-0.09807, -3.201e-08, 0.3348), (-0.06935, 0.06935, 0.3348), (0.08535, 0.08535, 0.3738), (-2.356e-10, 0.1207, 0.3738), (0.1207, -4.612e-08, 0.3738), (0.08535, -0.08535, 0.3738), (-1.079e-08, -0.1207, 0.3738), (-0.08535, -0.08535, 0.3738), (-0.1207, -3.94e-08, 0.3738), (-0.08535, 0.08535, 0.3738), (0.1245, 0.1245, 0.4171), (9.632e-09, 0.1761, 0.4171), (0.1761, -1.547e-08, 0.4171), (0.1245, -0.1245, 0.4171), (-5.766e-09, -0.1761, 0.4171), (-0.1245, -0.1245, 0.4171), (-0.1761, -5.674e-09, 0.4171), (-0.1245, 0.1245, 0.4171), (0.1243, 0.1243, 0.4488), (9.588e-09, 0.1757, 0.4488), (0.1757, -1.544e-08, 0.4488), (0.1243, -0.1243, 0.4488), (-5.775e-09, -0.1757, 0.4488), (-0.1243, -0.1243, 0.4488), (-0.1757, -5.661e-09, 0.4488), (-0.1243, 0.1243, 0.4488), (0.1002, 0.1002, 0.4488), (5.595e-09, 0.1418, 0.4488), (0.1418, -1.245e-08, 0.4488), (0.1002, -0.1002, 0.4488), (-6.798e-09, -0.1418, 0.4488), (-0.1002, -0.1002, 0.4488), (-0.1418, -4.567e-09, 0.4488), (-0.1002, 0.1002, 0.4488), (0.07939, 0.07939, 0.4276), (2.129e-09, 0.1123, 0.4276), (0.1123, -9.863e-09, 0.4276), (0.07939, -0.07939, 0.4276), (-7.687e-09, -0.1123, 0.4276), (-0.07939, -0.07939, 0.4276), (-0.1123, -3.617e-09, 0.4276), (-0.07939, 0.07939, 0.4276), (0.0486, 0.0486, 0.3838), (-2.99e-09, 0.06873, 0.3838), (0.06873, -6.038e-09, 0.3838), (0.0486, -0.0486, 0.3838), (-8.999e-09, -0.06873, 0.3838), (-0.0486, -0.0486, 0.3838), (-0.06873, -2.214e-09, 0.3838), (-0.0486, 0.0486, 0.3838), (2.615e-10, 0.2076, -0.1539), (0.1468, 0.1468, -0.1539), (0.2076, -9.073e-09, -0.1539), (0.1468, -0.1468, -0.1539), (-1.788e-08, -0.2076, -0.1539), (-0.1468, -0.1468, -0.1539), (-0.2076, 2.475e-09, -0.1539), (-0.1468, 0.1468, -0.1539)], [], [(88, 1, 3, 89), (89, 3, 5, 90), (90, 5, 7, 91), (91, 7, 9, 92), (92, 9, 11, 93), (93, 11, 13, 94), (7, 5, 26, 27), (94, 13, 15, 95), (95, 15, 1, 88), (12, 14, 23, 22), (16, 17, 18, 19, 20, 21, 22, 23), (2, 4, 18, 17), (8, 10, 21, 20), (14, 0, 16, 23), (0, 2, 17, 16), (4, 6, 19, 18), (10, 12, 22, 21), (6, 8, 20, 19), (26, 24, 32, 34), (13, 11, 29, 30), (9, 7, 27, 28), (15, 13, 30, 31), (5, 3, 24, 26), (11, 9, 28, 29), (1, 15, 31, 25), (3, 1, 25, 24), (33, 39, 47, 41), (31, 30, 38, 39), (29, 28, 36, 37), (27, 26, 34, 35), (24, 25, 33, 32), (25, 31, 39, 33), (30, 29, 37, 38), (28, 27, 35, 36), (43, 42, 50, 51), (38, 37, 45, 46), (36, 35, 43, 44), (34, 32, 40, 42), (39, 38, 46, 47), (37, 36, 44, 45), (35, 34, 42, 43), (32, 33, 41, 40), (55, 54, 62, 63), (40, 41, 49, 48), (41, 47, 55, 49), (46, 45, 53, 54), (44, 43, 51, 52), (42, 40, 48, 50), (47, 46, 54, 55), (45, 44, 52, 53), (60, 59, 67, 68), (53, 52, 60, 61), (51, 50, 58, 59), (48, 49, 57, 56), (49, 55, 63, 57), (54, 53, 61, 62), (52, 51, 59, 60), (50, 48, 56, 58), (65, 71, 79, 73), (58, 56, 64, 66), (63, 62, 70, 71), (61, 60, 68, 69), (59, 58, 66, 67), (56, 57, 65, 64), (57, 63, 71, 65), (62, 61, 69, 70), (77, 76, 84, 85), (70, 69, 77, 78), (68, 67, 75, 76), (66, 64, 72, 74), (71, 70, 78, 79), (69, 68, 76, 77), (67, 66, 74, 75), (64, 65, 73, 72), (80, 81, 87, 86, 85, 84, 83, 82), (75, 74, 82, 83), (72, 73, 81, 80), (73, 79, 87, 81), (78, 77, 85, 86), (76, 75, 83, 84), (74, 72, 80, 82), (79, 78, 86, 87), (14, 95, 88, 0), (12, 94, 95, 14), (10, 93, 94, 12), (8, 92, 93, 10), (6, 91, 92, 8), (4, 90, 91, 6), (2, 89, 90, 4), (0, 88, 89, 2)])
me_waze.polygons.foreach_set('use_smooth', [True] * 90)
_k = set([(16, 17), (16, 23), (17, 18), (18, 19), (19, 20), (20, 21), (21, 22), (22, 23), (56, 57), (56, 58), (57, 63), (58, 59), (59, 60), (60, 61), (61, 62), (62, 63), (64, 65), (64, 66), (65, 71), (66, 67), (67, 68), (68, 69), (69, 70), (70, 71), (80, 81), (80, 82), (81, 87), (82, 83), (83, 84), (84, 85), (85, 86), (86, 87)])
me_waze.attributes.new('sharp_edge', 'BOOLEAN', 'EDGE').data.foreach_set('value', [ (min(e.vertices), max(e.vertices)) in _k for e in me_waze.edges])
_uv = me_waze.uv_layers.new(name='UVMap')
_uv.uv.foreach_set('vector', [0.03906, 0.9766, 0.03906, 0.9766, 0.03906, 0.9766, 0.03906, 0.9766, 0.03906, 0.9766, 0.03906, 0.9766, 0.03906, 0.9766, 0.03906, 0.9766, 0.03906, 0.9766, 0.03906, 0.9766, 0.03906, 0.9766, 0.03906, 0.9766, 0.03906, 0.9766, 0.03906, 0.9766, 0.03906, 0.9766, 0.03906, 0.9766, 0.03906, 0.9766, 0.03906, 0.9766, 0.03906, 0.9766, 0.03906, 0.9766, 0.03906, 0.9766, 0.03906, 0.9766, 0.03906, 0.9766, 0.03906, 0.9766, 0.03906, 0.9766, 0.03906, 0.9766, 0.03906, 0.9766, 0.03906, 0.9766, 0.03906, 0.9766, 0.03906, 0.9766, 0.03906, 0.9766, 0.03906, 0.9766, 0.03906, 0.9766, 0.03906, 0.9766, 0.03906, 0.9766, 0.03906, 0.9766, 0.03906, 0.9766, 0.03906, 0.9766, 0.03906, 0.9766, 0.03906, 0.9766, 0.03906, 0.9766, 0.03906, 0.9766, 0.03906, 0.9766, 0.03906, 0.9766, 0.03906, 0.9766, 0.03906, 0.9766, 0.03906, 0.9766, 0.03906, 0.9766, 0.03906, 0.9766, 0.03906, 0.9766, 0.03906, 0.9766, 0.03906, 0.9766, 0.03906, 0.9766, 0.03906, 0.9766, 0.03906, 0.9766, 0.03906, 0.9766, 0.03906, 0.9766, 0.03906, 0.9766, 0.03906, 0.9766, 0.03906, 0.9766, 0.03906, 0.9766, 0.03906, 0.9766, 0.03906, 0.9766, 0.03906, 0.9766, 0.03906, 0.9766, 0.03906, 0.9766, 0.03906, 0.9766, 0.03906, 0.9766, 0.03906, 0.9766, 0.03906, 0.9766, 0.03906, 0.9766, 0.03906, 0.9766, 0.03906, 0.9766, 0.03906, 0.9766, 0.03906, 0.9766, 0.03906, 0.9766, 0.03906, 0.9766, 0.03906, 0.9766, 0.03906, 0.9766, 0.03906, 0.9766, 0.03906, 0.9766, 0.03906, 0.9766, 0.03906, 0.9766, 0.03906, 0.9766, 0.03906, 0.9766, 0.03906, 0.9766, 0.03906, 0.9766, 0.03906, 0.9766, 0.03906, 0.9766, 0.03906, 0.9766, 0.03906, 0.9766, 0.03906, 0.9766, 0.03906, 0.9766, 0.03906, 0.9766, 0.03906, 0.9766, 0.03906, 0.9766, 0.03906, 0.9766, 0.03906, 0.9766, 0.03906, 0.9766, 0.03906, 0.9766, 0.03906, 0.9766, 0.03906, 0.9766, 0.03906, 0.9766, 0.03906, 0.9766, 0.03906, 0.9766, 0.03906, 0.9766, 0.03906, 0.9766, 0.03906, 0.9766, 0.03906, 0.9766, 0.03906, 0.9766, 0.03906, 0.9766, 0.03906, 0.9766, 0.03906, 0.9766, 0.03906, 0.9766, 0.03906, 0.9766, 0.03906, 0.9766, 0.03906, 0.9766, 0.03906, 0.9766, 0.03906, 0.9766, 0.03906, 0.9766, 0.03906, 0.9766, 0.03906, 0.9766, 0.03906, 0.9766, 0.03906, 0.9766, 0.03906, 0.9766, 0.03906, 0.9766, 0.03906, 0.9766, 0.03906, 0.9766, 0.03906, 0.9766, 0.03906, 0.9766, 0.03906, 0.9766, 0.03906, 0.9766, 0.03906, 0.9766, 0.03906, 0.9766, 0.03906, 0.9766, 0.03906, 0.9766, 0.03906, 0.9766, 0.03906, 0.9766, 0.03906, 0.9766, 0.03906, 0.9766, 0.03906, 0.9766, 0.03906, 0.9766, 0.03906, 0.9766, 0.03906, 0.9766, 0.03906, 0.9766, 0.03906, 0.9766, 0.03906, 0.9766, 0.03906, 0.9766, 0.03906, 0.9766, 0.03906, 0.9766, 0.03906, 0.9766, 0.03906, 0.9766, 0.03906, 0.9766, 0.03906, 0.9766, 0.03906, 0.9766, 0.03906, 0.9766, 0.03906, 0.9766, 0.03906, 0.9766, 0.03906, 0.9766, 0.03906, 0.9766, 0.03906, 0.9766, 0.03906, 0.9766, 0.03906, 0.9766, 0.03906, 0.9766, 0.03906, 0.9766, 0.03906, 0.9766, 0.03906, 0.9766, 0.03906, 0.9766, 0.03906, 0.9766, 0.03906, 0.9766, 0.03906, 0.9766, 0.03906, 0.9766, 0.03906, 0.9766, 0.03906, 0.9766, 0.03906, 0.9766, 0.03906, 0.9766, 0.03906, 0.9766, 0.03906, 0.9766, 0.03906, 0.9766, 0.03906, 0.9766, 0.03906, 0.9766, 0.03906, 0.9766, 0.03906, 0.9766, 0.03906, 0.9766, 0.03906, 0.9766, 0.03906, 0.9766, 0.03906, 0.9766, 0.03906, 0.9766, 0.03906, 0.9766, 0.03906, 0.9766, 0.03906, 0.9766, 0.03906, 0.9766, 0.03906, 0.9766, 0.03906, 0.9766, 0.03906, 0.9766, 0.03906, 0.9766, 0.03906, 0.9766, 0.03906, 0.9766, 0.03906, 0.9766, 0.03906, 0.9766, 0.03906, 0.9766, 0.03906, 0.9766, 0.03906, 0.9766, 0.03906, 0.9766, 0.03906, 0.9766, 0.03906, 0.9766, 0.03906, 0.9766, 0.03906, 0.9766, 0.03906, 0.9766, 0.03906, 0.9766, 0.03906, 0.9766, 0.03906, 0.9766, 0.03906, 0.9766, 0.03906, 0.9766, 0.03906, 0.9766, 0.03906, 0.9766, 0.03906, 0.9766, 0.03906, 0.9766, 0.03906, 0.9766, 0.03906, 0.9766, 0.03906, 0.9766, 0.03906, 0.9766, 0.03906, 0.9766, 0.03906, 0.9766, 0.03906, 0.9766, 0.03906, 0.9766, 0.03906, 0.9766, 0.03906, 0.9766, 0.03906, 0.9766, 0.03906, 0.9766, 0.03906, 0.9766, 0.03906, 0.9766, 0.03906, 0.9766, 0.03906, 0.9766, 0.03906, 0.9766, 0.03906, 0.9766, 0.03906, 0.9766, 0.03906, 0.9766, 0.03906, 0.9766, 0.03906, 0.9766, 0.03906, 0.9766, 0.03906, 0.9766, 0.03906, 0.9766, 0.03906, 0.9766, 0.03906, 0.9766, 0.03906, 0.9766, 0.03906, 0.9766, 0.03906, 0.9766, 0.03906, 0.9766, 0.03906, 0.9766, 0.03906, 0.9766, 0.03906, 0.9766, 0.03906, 0.9766, 0.03906, 0.9766, 0.03906, 0.9766, 0.03906, 0.9766, 0.03906, 0.9766, 0.03906, 0.9766, 0.03906, 0.9766, 0.03906, 0.9766, 0.03906, 0.9766, 0.03906, 0.9766, 0.03906, 0.9766, 0.03906, 0.9766, 0.03906, 0.9766, 0.03906, 0.9766, 0.03906, 0.9766, 0.03906, 0.9766, 0.03906, 0.9766, 0.03906, 0.9766, 0.03906, 0.9766, 0.03906, 0.9766, 0.03906, 0.9766, 0.03906, 0.9766, 0.03906, 0.9766, 0.03906, 0.9766, 0.03906, 0.9766, 0.03906, 0.9766, 0.03906, 0.9766, 0.03906, 0.9766, 0.03906, 0.9766, 0.03906, 0.9766, 0.03906, 0.9766, 0.03906, 0.9766, 0.03906, 0.9766, 0.03906, 0.9766, 0.03906, 0.9766, 0.03906, 0.9766, 0.03906, 0.9766, 0.03906, 0.9766, 0.03906, 0.9766, 0.03906, 0.9766, 0.03906, 0.9766, 0.03906, 0.9766, 0.03906, 0.9766, 0.03906, 0.9766, 0.03906, 0.9766, 0.03906, 0.9766, 0.03906, 0.9766, 0.03906, 0.9766, 0.1016, 0.9922, 0.1016, 0.9922, 0.1016, 0.9922, 0.1016, 0.9922, 0.1016, 0.9922, 0.1016, 0.9922, 0.1016, 0.9922, 0.1016, 0.9922, 0.03906, 0.9766, 0.03906, 0.9766, 0.03906, 0.9766, 0.03906, 0.9766, 0.03906, 0.9766, 0.03906, 0.9766, 0.03906, 0.9766, 0.03906, 0.9766, 0.03906, 0.9766, 0.03906, 0.9766, 0.03906, 0.9766, 0.03906, 0.9766, 0.03906, 0.9766, 0.03906, 0.9766, 0.03906, 0.9766, 0.03906, 0.9766, 0.03906, 0.9766, 0.03906, 0.9766, 0.03906, 0.9766, 0.03906, 0.9766, 0.03906, 0.9766, 0.03906, 0.9766, 0.03906, 0.9766, 0.03906, 0.9766, 0.03906, 0.9766, 0.03906, 0.9766, 0.03906, 0.9766, 0.03906, 0.9766, 0.03906, 0.9766, 0.03906, 0.9766, 0.03906, 0.9766, 0.03906, 0.9766, 0.03906, 0.9766, 0.03906, 0.9766, 0.03906, 0.9766, 0.03906, 0.9766, 0.03906, 0.9766, 0.03906, 0.9766, 0.03906, 0.9766, 0.03906, 0.9766, 0.03906, 0.9766, 0.03906, 0.9766, 0.03906, 0.9766, 0.03906, 0.9766, 0.03906, 0.9766, 0.03906, 0.9766, 0.03906, 0.9766, 0.03906, 0.9766, 0.03906, 0.9766, 0.03906, 0.9766, 0.03906, 0.9766, 0.03906, 0.9766, 0.03906, 0.9766, 0.03906, 0.9766, 0.03906, 0.9766, 0.03906, 0.9766, 0.03906, 0.9766, 0.03906, 0.9766, 0.03906, 0.9766, 0.03906, 0.9766])
me_waze.materials.append(mat_material)
me_waze.use_remesh_fix_poles = True
me_waze.use_remesh_preserve_attributes = False
me_waze.use_mirror_vertex_groups = False
me_waze.update()
me_watermelon = bpy.data.meshes.new('Watermelon')
me_watermelon.from_pydata([(-1.712e-08, 0.2543, 0.4404), (-1.712e-08, 0.4404, -0.2543), (-7.142e-08, 8.108e-08, 0.5085), (0.1798, 0.1798, 0.4404), (0.3114, 0.3114, 0.2543), (0.3596, 0.3596, -2.485e-08), (0.3114, 0.3114, -0.2543), (0.1798, 0.1798, -0.4404), (0.2543, 1.265e-07, 0.4404), (0.4404, 1.417e-07, 0.2543), (0.5085, 1.265e-07, -2.485e-08), (0.4404, 1.569e-07, -0.2543), (0.2543, 1.341e-07, -0.4404), (0.1798, -0.1798, 0.4404), (0.3114, -0.3114, 0.2543), (0.3596, -0.3596, -2.485e-08), (0.3114, -0.3114, -0.2543), (0.1798, -0.1798, -0.4404), (-1.712e-08, 1.354e-07, -0.5085), (-4.111e-08, -0.2543, 0.4404), (4.363e-09, -0.4404, 0.2543), (-1.079e-08, -0.5085, -2.485e-08), (-1.079e-08, -0.4404, -0.2543), (-1.837e-08, -0.2543, -0.4404), (-0.1798, -0.1798, 0.4404), (-0.3114, -0.3114, 0.2543), (-0.3596, -0.3596, -2.485e-08), (-0.3114, -0.3114, -0.2543), (-0.1798, -0.1798, -0.4404), (-0.2543, 1.569e-07, 0.4404), (-0.4404, 1.114e-07, 0.2543), (-0.5085, 1.417e-07, -2.485e-08), (-0.4404, 1.417e-07, -0.2543), (-0.2543, 1.341e-07, -0.4404), (-0.1798, 0.1798, 0.4404), (-0.3114, 0.3114, 0.2543), (-0.3596, 0.3596, -2.485e-08), (-0.3114, 0.3114, -0.2543), (-0.1798, 0.1798, -0.4404), (-4.111e-08, 0.4404, 0.2543), (-1.079e-08, 0.5085, -2.485e-08), (-2.595e-08, 0.2543, -0.4404)], [], [(41, 1, 6, 7), (40, 39, 4, 5), (0, 2, 3), (18, 41, 7), (1, 40, 5, 6), (39, 0, 3, 4), (18, 7, 12), (6, 5, 10, 11), (4, 3, 8, 9), (7, 6, 11, 12), (5, 4, 9, 10), (3, 2, 8), (18, 12, 17), (11, 10, 15, 16), (9, 8, 13, 14), (12, 11, 16, 17), (10, 9, 14, 15), (8, 2, 13), (18, 17, 23), (16, 15, 21, 22), (14, 13, 19, 20), (17, 16, 22, 23), (15, 14, 20, 21), (13, 2, 19), (22, 21, 26, 27), (20, 19, 24, 25), (23, 22, 27, 28), (21, 20, 25, 26), (19, 2, 24), (18, 23, 28), (25, 24, 29, 30), (28, 27, 32, 33), (26, 25, 30, 31), (24, 2, 29), (18, 28, 33), (27, 26, 31, 32), (33, 32, 37, 38), (31, 30, 35, 36), (29, 2, 34), (18, 33, 38), (32, 31, 36, 37), (30, 29, 34, 35), (38, 37, 1, 41), (36, 35, 39, 40), (34, 2, 0), (18, 38, 41), (37, 36, 40, 1), (35, 34, 0, 39)])
me_watermelon.polygons.foreach_set('use_smooth', [True] * 48)
_uv = me_watermelon.uv_layers.new(name='UVMap')
_uv.uv.foreach_set('vector', [0.6875, 0.8906, 0.6875, 0.9062, 0.625, 0.9062, 0.625, 0.8906, 0.6875, 0.9375, 0.6875, 0.9688, 0.625, 0.9688, 0.625, 0.9375, 0.6875, 0.9844, 0.6562, 1.0, 0.625, 0.9844, 0.6562, 0.875, 0.6875, 0.8906, 0.625, 0.8906, 0.6875, 0.9062, 0.6875, 0.9375, 0.625, 0.9375, 0.625, 0.9062, 0.6875, 0.9688, 0.6875, 0.9844, 0.625, 0.9844, 0.625, 0.9688, 0.7188, 0.875, 0.75, 0.8906, 0.6875, 0.8906, 0.75, 0.9062, 0.75, 0.9375, 0.6875, 0.9375, 0.6875, 0.9062, 0.75, 0.9688, 0.75, 0.9844, 0.6875, 0.9844, 0.6875, 0.9688, 0.75, 0.8906, 0.75, 0.9062, 0.6875, 0.9062, 0.6875, 0.8906, 0.75, 0.9375, 0.75, 0.9688, 0.6875, 0.9688, 0.6875, 0.9375, 0.75, 0.9844, 0.7188, 1.0, 0.6875, 0.9844, 0.6562, 0.875, 0.6875, 0.8906, 0.625, 0.8906, 0.6875, 0.9062, 0.6875, 0.9375, 0.625, 0.9375, 0.625, 0.9062, 0.6875, 0.9688, 0.6875, 0.9844, 0.625, 0.9844, 0.625, 0.9688, 0.6875, 0.8906, 0.6875, 0.9062, 0.625, 0.9062, 0.625, 0.8906, 0.6875, 0.9375, 0.6875, 0.9688, 0.625, 0.9688, 0.625, 0.9375, 0.6875, 0.9844, 0.6562, 1.0, 0.625, 0.9844, 0.7188, 0.875, 0.75, 0.8906, 0.6875, 0.8906, 0.75, 0.9062, 0.75, 0.9375, 0.6875, 0.9375, 0.6875, 0.9062, 0.75, 0.9688, 0.75, 0.9844, 0.6875, 0.9844, 0.6875, 0.9688, 0.75, 0.8906, 0.75, 0.9062, 0.6875, 0.9062, 0.6875, 0.8906, 0.75, 0.9375, 0.75, 0.9688, 0.6875, 0.9688, 0.6875, 0.9375, 0.75, 0.9844, 0.7188, 1.0, 0.6875, 0.9844, 0.6875, 0.9062, 0.6875, 0.9375, 0.625, 0.9375, 0.625, 0.9062, 0.6875, 0.9688, 0.6875, 0.9844, 0.625, 0.9844, 0.625, 0.9688, 0.6875, 0.8906, 0.6875, 0.9062, 0.625, 0.9062, 0.625, 0.8906, 0.6875, 0.9375, 0.6875, 0.9688, 0.625, 0.9688, 0.625, 0.9375, 0.6875, 0.9844, 0.6562, 1.0, 0.625, 0.9844, 0.6562, 0.875, 0.6875, 0.8906, 0.625, 0.8906, 0.6875, 0.9688, 0.6875, 0.9844, 0.625, 0.9844, 0.625, 0.9688, 0.6875, 0.8906, 0.6875, 0.9062, 0.625, 0.9062, 0.625, 0.8906, 0.6875, 0.9375, 0.6875, 0.9688, 0.625, 0.9688, 0.625, 0.9375, 0.6875, 0.9844, 0.6562, 1.0, 0.625, 0.9844, 0.6562, 0.875, 0.6875, 0.8906, 0.625, 0.8906, 0.6875, 0.9062, 0.6875, 0.9375, 0.625, 0.9375, 0.625, 0.9062, 0.75, 0.8906, 0.75, 0.9062, 0.6875, 0.9062, 0.6875, 0.8906, 0.75, 0.9375, 0.75, 0.9688, 0.6875, 0.9688, 0.6875, 0.9375, 0.75, 0.9844, 0.7188, 1.0, 0.6875, 0.9844, 0.7188, 0.875, 0.75, 0.8906, 0.6875, 0.8906, 0.75, 0.9062, 0.75, 0.9375, 0.6875, 0.9375, 0.6875, 0.9062, 0.75, 0.9688, 0.75, 0.9844, 0.6875, 0.9844, 0.6875, 0.9688, 0.75, 0.8906, 0.75, 0.9062, 0.6875, 0.9062, 0.6875, 0.8906, 0.75, 0.9375, 0.75, 0.9688, 0.6875, 0.9688, 0.6875, 0.9375, 0.75, 0.9844, 0.7188, 1.0, 0.6875, 0.9844, 0.7188, 0.875, 0.75, 0.8906, 0.6875, 0.8906, 0.75, 0.9062, 0.75, 0.9375, 0.6875, 0.9375, 0.6875, 0.9062, 0.75, 0.9688, 0.75, 0.9844, 0.6875, 0.9844, 0.6875, 0.9688])
me_watermelon.materials.append(mat_material)
me_watermelon.use_remesh_fix_poles = True
me_watermelon.use_remesh_preserve_attributes = False
me_watermelon.use_mirror_vertex_groups = False
me_watermelon.update()
me_cheese = bpy.data.meshes.new('Cheese')
me_cheese.from_pydata([(-0.3577, -0.2519, -0.1895), (-0.3577, -0.2519, 0.1895), (-0.3577, 0.2519, -0.1895), (-0.3577, 0.2519, 0.1895), (0.3577, 1.192e-07, 0.1895), (-0.3848, 2.98e-08, -0.1895), (-0.3848, 2.98e-08, 0.1895), (0.3577, 1.192e-07, -0.1895)], [], [(5, 6, 3, 2), (2, 3, 4, 7), (7, 4, 1, 0), (5, 7, 0), (4, 6, 1), (4, 3, 6), (2, 7, 5), (0, 1, 6, 5)])
_uv = me_cheese.uv_layers.new(name='UVMap')
_uv.uv.foreach_set('vector', [0.08594, 0.9766, 0.08594, 0.9766, 0.08594, 0.9766, 0.08594, 0.9766, 0.75, 0.875, 0.875, 0.875, 0.875, 1.0, 0.75, 1.0, 0.75, 0.875, 0.875, 0.875, 0.875, 1.0, 0.75, 1.0, 0.08594, 0.9766, 0.08594, 0.9766, 0.08594, 0.9766, 0.08594, 0.9766, 0.08594, 0.9766, 0.08594, 0.9766, 0.08594, 0.9766, 0.08594, 0.9766, 0.08594, 0.9766, 0.08594, 0.9766, 0.08594, 0.9766, 0.08594, 0.9766, 0.08594, 0.9766, 0.08594, 0.9766, 0.08594, 0.9766, 0.08594, 0.9766])
me_cheese.materials.append(mat_material)
me_cheese.use_remesh_fix_poles = True
me_cheese.use_remesh_preserve_attributes = False
me_cheese.use_mirror_vertex_groups = False
me_cheese.update()
me_ball = bpy.data.meshes.new('Ball')
me_ball.from_pydata([(-4.358e-08, 0.2873, 0.4977), (-4.358e-08, 0.4977, -0.2873), (-1.049e-07, 6.965e-08, 0.5747), (0.2032, 0.2032, 0.4977), (0.3519, 0.3519, 0.2873), (0.4064, 0.4064, -2.84e-08), (0.3519, 0.3519, -0.2873), (0.2032, 0.2032, -0.4977), (0.2873, 1.21e-07, 0.4977), (0.4977, 1.382e-07, 0.2873), (0.5747, 1.21e-07, -2.84e-08), (0.4977, 1.553e-07, -0.2873), (0.2873, 1.296e-07, -0.4977), (0.2032, -0.2032, 0.4977), (0.3519, -0.3519, 0.2873), (0.4064, -0.4064, -2.84e-08), (0.3519, -0.3519, -0.2873), (0.2032, -0.2032, -0.4977), (-4.358e-08, 1.31e-07, -0.5747), (-7.068e-08, -0.2873, 0.4977), (-1.93e-08, -0.4977, 0.2873), (-3.643e-08, -0.5747, -2.84e-08), (-3.643e-08, -0.4977, -0.2873), (-4.499e-08, -0.2873, -0.4977), (-0.2032, -0.2032, 0.4977), (-0.3519, -0.3519, 0.2873), (-0.4064, -0.4064, -2.84e-08), (-0.3519, -0.3519, -0.2873), (-0.2032, -0.2032, -0.4977), (-0.2873, 1.553e-07, 0.4977), (-0.4977, 1.039e-07, 0.2873), (-0.5747, 1.382e-07, -2.84e-08), (-0.4977, 1.382e-07, -0.2873), (-0.2873, 1.296e-07, -0.4977), (-0.2032, 0.2032, 0.4977), (-0.3519, 0.3519, 0.2873), (-0.4064, 0.4064, -2.84e-08), (-0.3519, 0.3519, -0.2873), (-0.2032, 0.2032, -0.4977), (-7.068e-08, 0.4977, 0.2873), (-3.643e-08, 0.5747, -2.84e-08), (-5.356e-08, 0.2873, -0.4977)], [], [(41, 1, 6, 7), (40, 39, 4, 5), (0, 2, 3), (18, 41, 7), (1, 40, 5, 6), (39, 0, 3, 4), (18, 7, 12), (6, 5, 10, 11), (4, 3, 8, 9), (7, 6, 11, 12), (5, 4, 9, 10), (3, 2, 8), (18, 12, 17), (11, 10, 15, 16), (9, 8, 13, 14), (12, 11, 16, 17), (10, 9, 14, 15), (8, 2, 13), (18, 17, 23), (16, 15, 21, 22), (14, 13, 19, 20), (17, 16, 22, 23), (15, 14, 20, 21), (13, 2, 19), (22, 21, 26, 27), (20, 19, 24, 25), (23, 22, 27, 28), (21, 20, 25, 26), (19, 2, 24), (18, 23, 28), (25, 24, 29, 30), (28, 27, 32, 33), (26, 25, 30, 31), (24, 2, 29), (18, 28, 33), (27, 26, 31, 32), (33, 32, 37, 38), (31, 30, 35, 36), (29, 2, 34), (18, 33, 38), (32, 31, 36, 37), (30, 29, 34, 35), (38, 37, 1, 41), (36, 35, 39, 40), (34, 2, 0), (18, 38, 41), (37, 36, 40, 1), (35, 34, 0, 39)])
me_ball.polygons.foreach_set('use_smooth', [True] * 48)
_uv = me_ball.uv_layers.new(name='UVMap')
_uv.uv.foreach_set('vector', [0.2812, 0.7656, 0.2812, 0.7812, 0.25, 0.7812, 0.25, 0.7656, 0.2812, 0.8125, 0.2812, 0.8438, 0.25, 0.8438, 0.25, 0.8125, 0.2812, 0.8594, 0.2656, 0.875, 0.25, 0.8594, 0.2656, 0.75, 0.2812, 0.7656, 0.25, 0.7656, 0.2812, 0.7812, 0.2812, 0.8125, 0.25, 0.8125, 0.25, 0.7812, 0.2812, 0.8438, 0.2812, 0.8594, 0.25, 0.8594, 0.25, 0.8438, 0.2969, 0.75, 0.3125, 0.7656, 0.2812, 0.7656, 0.3125, 0.7812, 0.3125, 0.8125, 0.2812, 0.8125, 0.2812, 0.7812, 0.3125, 0.8438, 0.3125, 0.8594, 0.2812, 0.8594, 0.2812, 0.8438, 0.3125, 0.7656, 0.3125, 0.7812, 0.2812, 0.7812, 0.2812, 0.7656, 0.3125, 0.8125, 0.3125, 0.8438, 0.2812, 0.8438, 0.2812, 0.8125, 0.3125, 0.8594, 0.2969, 0.875, 0.2812, 0.8594, 0.3281, 0.75, 0.3438, 0.7656, 0.3125, 0.7656, 0.3438, 0.7812, 0.3438, 0.8125, 0.3125, 0.8125, 0.3125, 0.7812, 0.3438, 0.8438, 0.3438, 0.8594, 0.3125, 0.8594, 0.3125, 0.8438, 0.3438, 0.7656, 0.3438, 0.7812, 0.3125, 0.7812, 0.3125, 0.7656, 0.3438, 0.8125, 0.3438, 0.8438, 0.3125, 0.8438, 0.3125, 0.8125, 0.3438, 0.8594, 0.3281, 0.875, 0.3125, 0.8594, 0.3594, 0.75, 0.375, 0.7656, 0.3438, 0.7656, 0.375, 0.7812, 0.375, 0.8125, 0.3438, 0.8125, 0.3438, 0.7812, 0.375, 0.8438, 0.375, 0.8594, 0.3438, 0.8594, 0.3438, 0.8438, 0.375, 0.7656, 0.375, 0.7812, 0.3438, 0.7812, 0.3438, 0.7656, 0.375, 0.8125, 0.375, 0.8438, 0.3438, 0.8438, 0.3438, 0.8125, 0.375, 0.8594, 0.3594, 0.875, 0.3438, 0.8594, 0.2812, 0.7812, 0.2812, 0.8125, 0.25, 0.8125, 0.25, 0.7812, 0.2812, 0.8438, 0.2812, 0.8594, 0.25, 0.8594, 0.25, 0.8438, 0.2812, 0.7656, 0.2812, 0.7812, 0.25, 0.7812, 0.25, 0.7656, 0.2812, 0.8125, 0.2812, 0.8438, 0.25, 0.8438, 0.25, 0.8125, 0.2812, 0.8594, 0.2656, 0.875, 0.25, 0.8594, 0.2656, 0.75, 0.2812, 0.7656, 0.25, 0.7656, 0.3125, 0.8438, 0.3125, 0.8594, 0.2812, 0.8594, 0.2812, 0.8438, 0.3125, 0.7656, 0.3125, 0.7812, 0.2812, 0.7812, 0.2812, 0.7656, 0.3125, 0.8125, 0.3125, 0.8438, 0.2812, 0.8438, 0.2812, 0.8125, 0.3125, 0.8594, 0.2969, 0.875, 0.2812, 0.8594, 0.2969, 0.75, 0.3125, 0.7656, 0.2812, 0.7656, 0.3125, 0.7812, 0.3125, 0.8125, 0.2812, 0.8125, 0.2812, 0.7812, 0.3125, 0.7656, 0.3125, 0.7812, 0.3438, 0.7812, 0.3438, 0.7656, 0.3125, 0.8125, 0.3125, 0.8438, 0.3438, 0.8438, 0.3438, 0.8125, 0.3125, 0.8594, 0.3281, 0.875, 0.3438, 0.8594, 0.3281, 0.75, 0.3125, 0.7656, 0.3438, 0.7656, 0.3125, 0.7812, 0.3125, 0.8125, 0.3438, 0.8125, 0.3438, 0.7812, 0.3125, 0.8438, 0.3125, 0.8594, 0.3438, 0.8594, 0.3438, 0.8438, 0.3438, 0.7656, 0.3438, 0.7812, 0.375, 0.7812, 0.375, 0.7656, 0.3438, 0.8125, 0.3438, 0.8438, 0.375, 0.8438, 0.375, 0.8125, 0.3438, 0.8594, 0.3594, 0.875, 0.375, 0.8594, 0.3594, 0.75, 0.3438, 0.7656, 0.375, 0.7656, 0.3438, 0.7812, 0.3438, 0.8125, 0.375, 0.8125, 0.375, 0.7812, 0.3438, 0.8438, 0.3438, 0.8594, 0.375, 0.8594, 0.375, 0.8438])
me_ball.materials.append(mat_material)
me_ball.use_remesh_fix_poles = True
me_ball.use_remesh_preserve_attributes = False
me_ball.use_mirror_vertex_groups = False
me_ball.update()

# ---- objects
ob_plate = bpy.data.objects.new('Plate', me_plate)
ob_mug = bpy.data.objects.new('Mug', me_mug)
ob_book = bpy.data.objects.new('Book', me_book)
ob_jar = bpy.data.objects.new('Jar', me_jar)
ob_can = bpy.data.objects.new('Can', me_can)
ob_bread = bpy.data.objects.new('Bread', me_bread)
ob_waze = bpy.data.objects.new('Waze', me_waze)
ob_watermelon = bpy.data.objects.new('Watermelon', me_watermelon)
ob_cheese = bpy.data.objects.new('Cheese', me_cheese)
ob_ball = bpy.data.objects.new('Ball', me_ball)

# ---- transforms, parenting, visibility, modifiers, constraints
ob_plate.location = (0.0, 0.0, 0.0)
ob_plate.lineart.crease_threshold = 0.0
_m = ob_plate.modifiers.new('Auto Smooth', 'NODES')
_m.node_group = ng_auto_smooth
_gi = [s.identifier for s in ng_auto_smooth.interface.items_tree if s.item_type == 'SOCKET' and s.in_out == 'INPUT']
_m[_gi[1]] = 1.047  # Angle
ob_mug.location = (0.6352, 0.0, 0.0)
ob_mug.lineart.crease_threshold = 0.0
_m = ob_mug.modifiers.new('Auto Smooth', 'NODES')
_m.node_group = ng_auto_smooth
_gi = [s.identifier for s in ng_auto_smooth.interface.items_tree if s.item_type == 'SOCKET' and s.in_out == 'INPUT']
_m[_gi[1]] = 1.047  # Angle
ob_book.location = (-0.6352, 0.0, 0.0)
ob_book.lineart.crease_threshold = 0.0
_m = ob_book.modifiers.new('Auto Smooth', 'NODES')
_m.node_group = ng_auto_smooth
_gi = [s.identifier for s in ng_auto_smooth.interface.items_tree if s.item_type == 'SOCKET' and s.in_out == 'INPUT']
_m[_gi[1]] = 1.047  # Angle
ob_jar.location = (0.6352, 0.7737, 0.0)
ob_jar.lineart.crease_threshold = 0.0
_m = ob_jar.modifiers.new('Auto Smooth', 'NODES')
_m.node_group = ng_auto_smooth
_gi = [s.identifier for s in ng_auto_smooth.interface.items_tree if s.item_type == 'SOCKET' and s.in_out == 'INPUT']
_m[_gi[1]] = 1.047  # Angle
ob_can.location = (0.0, 0.7737, 0.0)
ob_can.lineart.crease_threshold = 0.0
_m = ob_can.modifiers.new('Auto Smooth', 'NODES')
_m.node_group = ng_auto_smooth
_gi = [s.identifier for s in ng_auto_smooth.interface.items_tree if s.item_type == 'SOCKET' and s.in_out == 'INPUT']
_m[_gi[1]] = 1.047  # Angle
ob_bread.location = (-1.0, 0.7737, 0.0)
ob_bread.lineart.crease_threshold = 0.0
_m = ob_bread.modifiers.new('Auto Smooth', 'NODES')
_m.node_group = ng_auto_smooth
_gi = [s.identifier for s in ng_auto_smooth.interface.items_tree if s.item_type == 'SOCKET' and s.in_out == 'INPUT']
_m[_gi[1]] = 1.396  # Angle
ob_waze.location = (0.0, 1.5, 0.0)
ob_waze.lineart.crease_threshold = 0.0
_m = ob_waze.modifiers.new('Auto Smooth', 'NODES')
_m.node_group = ng_auto_smooth
_gi = [s.identifier for s in ng_auto_smooth.interface.items_tree if s.item_type == 'SOCKET' and s.in_out == 'INPUT']
_m[_gi[1]] = 1.047  # Angle
ob_watermelon.location = (-1.0, 1.774, 0.0)
ob_watermelon.lineart.crease_threshold = 0.0
_m = ob_watermelon.modifiers.new('Auto Smooth', 'NODES')
_m.node_group = ng_auto_smooth
_gi = [s.identifier for s in ng_auto_smooth.interface.items_tree if s.item_type == 'SOCKET' and s.in_out == 'INPUT']
_m[_gi[1]] = 1.047  # Angle
ob_cheese.location = (0.9367, 1.63, 0.0)
ob_cheese.lineart.crease_threshold = 0.0
ob_ball.location = (-1.0, 2.956, 0.0)
ob_ball.lineart.crease_threshold = 0.0
_m = ob_ball.modifiers.new('Auto Smooth', 'NODES')
_m.node_group = ng_auto_smooth
_gi = [s.identifier for s in ng_auto_smooth.interface.items_tree if s.item_type == 'SOCKET' and s.in_out == 'INPUT']
_m[_gi[1]] = 1.047  # Angle

# ---- collection membership
scene.collection.objects.link(ob_plate)
scene.collection.objects.link(ob_mug)
scene.collection.objects.link(ob_book)
scene.collection.objects.link(ob_jar)
scene.collection.objects.link(ob_can)
scene.collection.objects.link(ob_bread)
scene.collection.objects.link(ob_waze)
scene.collection.objects.link(ob_watermelon)
scene.collection.objects.link(ob_cheese)
scene.collection.objects.link(ob_ball)

# ---- scene / render settings (as saved in the file)
scene.frame_start = 1; scene.frame_end = 250; scene.frame_set(0)
scene.render.engine = 'BLENDER_EEVEE_NEXT'
scene.cycles.use_denoising = False
scene.cycles.samples = 128
scene.cycles.sampling_pattern = 'TABULATED_SOBOL'
scene.cycles.use_adaptive_sampling = False
scene.cycles.use_light_tree = False
scene.view_settings.view_transform = 'Filmic'
bpy.context.view_layer.update()

# ---- added for rendering (the .blend has no active camera and no usable light): camera, sun
cam_auto = bpy.data.cameras.new('AutoCamera')
cam_auto.lens = 50.0
cam_auto.sensor_width = 36.0
cam_auto.clip_end = 1000.0
ob_auto_camera = bpy.data.objects.new('AutoCamera', cam_auto)
scene.collection.objects.link(ob_auto_camera)
ob_auto_camera.location = (4.47232, -3.9603, 3.68998)
ob_auto_camera.rotation_euler = (1.09748, -7.21219e-08, 0.694738)
scene.camera = ob_auto_camera
light_auto_sun = bpy.data.lights.new('AutoSun', 'SUN')
light_auto_sun.energy = 3.0
light_auto_sun.angle = 0.0523599
ob_auto_sun = bpy.data.objects.new('AutoSun', light_auto_sun)
scene.collection.objects.link(ob_auto_sun)
ob_auto_sun.rotation_euler = (0.872665, 0.174533, 0.523599)
bpy.context.view_layer.update()

